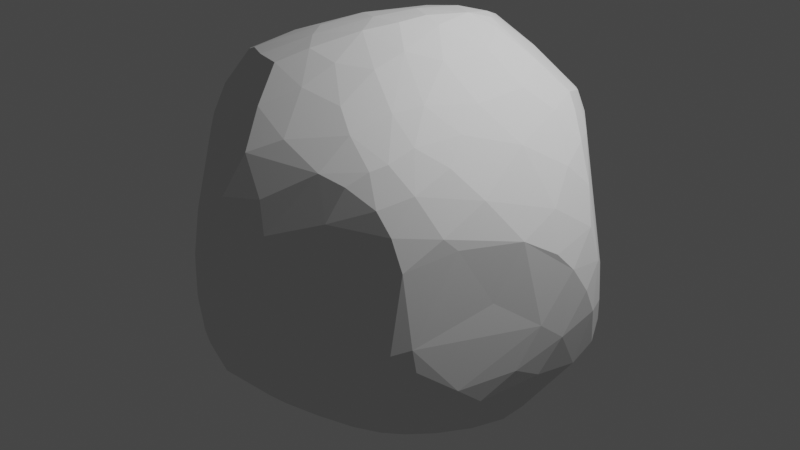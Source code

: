 # Source: rock2.blend  (saved by Blender 2.90.8; exported with 4.5.12 LTS)
import bpy
from mathutils import Matrix  # noqa: F401  (used for matrix-valued properties, if any)

bpy.ops.wm.read_factory_settings(use_empty=True)
scene = bpy.context.scene
scene.name = 'Scene'

# ---- collections
col_collection = bpy.data.collections.new('Collection'); scene.collection.children.link(col_collection)

# ---- world
world_world = bpy.data.worlds.new('World'); scene.world = world_world
world_world.use_nodes = True; world_world.node_tree.nodes.clear()
_N = world_world.node_tree.nodes; _L = world_world.node_tree.links
n0 = _N.new('ShaderNodeOutputWorld'); n0.name = 'World Output'; n0.location = (300, 300)
n1 = _N.new('ShaderNodeBackground'); n1.name = 'Background'; n1.location = (10, 300)
n1.inputs[0].default_value = (0.05088, 0.05088, 0.05088, 1.0)
_L.new(n1.outputs[0], n0.inputs[0])
n0.is_active_output = True
world_world.color = (0.05088, 0.05088, 0.05088)
world_world.use_sun_shadow = False
world_world.sun_shadow_jitter_overblur = 0.0

# ---- cameras
cam_camera = bpy.data.cameras.new('Camera')
cam_camera.clip_end = 100.0
cam_camera.ortho_scale = 7.314

# ---- lights
light_light = bpy.data.lights.new('Light', 'POINT')
light_light.transmission_factor = 0.0
light_light.energy = 1000.0
light_light.shadow_soft_size = 0.1
light_light.shadow_maximum_resolution = 0.006
light_light.use_absolute_resolution = True

# ---- meshes
me_cube_001 = bpy.data.meshes.new('Cube.001')
me_cube_001.from_pydata([(-0.6368, -0.2223, -0.2588), (0.2215, -0.3043, 0.6495), (0.2221, 0.1777, 0.7077), (-0.2921, -0.5942, -0.3163), (-0.5725, -0.321, -0.2764), (-0.3458, -0.5142, 0.2807), (-0.2979, -0.5217, 0.3873), (-0.3238, -0.3387, 0.5947), (-0.2748, -0.3573, 0.6143), (-0.5241, -0.2256, 0.4446), (-0.5981, -0.2117, 0.2971), (-0.2997, 0.4521, -0.3567), (-0.2584, 0.3705, -0.4231), (-0.1715, 0.2834, -0.5625), (-0.4405, 0.2866, -0.4282), (-0.4981, 0.3708, -0.314), (-0.344, 0.5017, -0.2926), (-0.4605, 0.2314, 0.5102), (-0.2807, 0.2539, 0.5923), (-0.2078, 0.3417, 0.5983), (-0.2806, 0.4194, 0.5421), (-0.2657, 0.5192, 0.4374), (-0.1691, 0.6533, 0.3132), (-0.3283, 0.5794, 0.3), (-0.3521, 0.5966, 0.2048), (-0.4588, 0.4633, 0.3005), (-0.4897, 0.47, 0.1789), (-0.593, 0.3078, 0.2095), (-0.6131, 0.2418, 0.2402), (0.4036, -0.2995, -0.4729), (0.5237, -0.2692, -0.3779), (0.595, -0.2209, -0.3314), (0.5231, -0.4236, -0.1699), (0.1976, -0.6029, -0.2637), (0.4235, -0.3408, 0.482), (0.3712, -0.2536, 0.5692), (0.2913, -0.4601, 0.5133), (0.269, -0.5578, 0.421), (0.3108, -0.5735, 0.286), (0.4701, -0.472, 0.266), (0.5507, -0.3498, 0.2497), (0.5299, 0.2693, -0.4637), (0.3105, 0.3724, -0.5194), (0.2742, 0.4763, -0.4678), (0.4393, 0.4618, -0.3246), (0.57, 0.3693, -0.2473), (0.5022, 0.262, 0.4619), (0.5004, 0.3323, 0.3691), (-0.1815, 0.2013, -0.6236), (-0.2907, 0.1496, -0.6026), (-0.2986, 0.07776, -0.6318), (-0.3142, -0.04335, -0.6543), (-0.7143, -0.06844, -0.2142), (-0.6926, 0.05272, -0.2532), (-0.6432, 0.2219, -0.2658), (-0.2814, -0.6229, -0.1976), (-0.2197, -0.6717, -0.02947), (-0.6797, -0.1822, -0.09764), (-0.3541, -0.1316, 0.6008), (-0.6761, 0.03226, 0.2347), (-0.6703, -0.08287, 0.2695), (-0.2329, 0.6904, 0.1507), (-0.2671, 0.6908, 0.00984), (-0.2956, 0.6729, -0.04567), (-0.3201, 0.595, -0.1829), (-0.6517, 0.2223, -0.1135), (-0.1277, 0.6747, -0.2017), (0.08735, 0.1703, 0.7185), (0.1644, 0.2222, 0.7065), (0.1647, 0.6401, 0.2522), (-0.0513, 0.6821, 0.2491), (0.7013, 0.1702, 0.052), (0.6958, 0.2028, -0.1008), (0.6376, 0.2874, -0.2295), (0.2867, 0.5997, 0.213), (0.2846, -0.09733, -0.6858), (0.6622, -0.03457, -0.2868), (0.6474, -0.1239, -0.2398), (0.2683, 0.1489, 0.6928), (0.2069, 0.08887, 0.7358), (0.218, -0.04584, 0.7267), (0.6433, 0.01936, 0.255), (0.6272, 0.195, 0.2709), (0.1773, -0.6728, 0.1179), (0.6144, -0.2017, 0.01296), (0.01482, -0.2651, -0.6672), (0.1398, -0.2171, -0.7012), (0.3159, -0.1987, -0.6176), (0.02288, -0.7119, -0.1369), (-0.1356, -0.7098, -0.1992), (-0.1728, -0.6722, -0.2806), (0.1674, -0.6871, -0.03023), (0.07571, -0.7305, 0.02015), (0.153, -0.6691, 0.2244), (-0.02885, -0.7588, 0.04897), (0.009954, -0.7329, 0.178), (-0.06156, -0.7536, -0.03666), (-0.04105, -0.7375, 0.1678), (-0.09331, -0.7354, -0.1291), (-0.07854, -0.7486, 0.01567), (-0.1666, -0.7065, -0.09158), (-0.1766, -0.6957, 0.05144), (-0.1965, -0.6592, 0.1832), (0.6769, 0.209, -0.2663), (0.6785, 0.1507, 0.164), (0.7163, 0.1456, -0.1095), (0.7189, 0.1007, -0.01931), (0.6994, 0.02348, -0.1593), (0.7081, 0.04216, 0.07039), (0.6883, -0.01377, 0.1335), (0.6809, -0.05887, -0.09318), (0.6483, -0.1196, 0.1982), (-0.03006, 0.1479, 0.6999), (0.1661, -0.04688, 0.7455), (0.0803, -0.004262, 0.741), (-0.08546, -0.07313, 0.7078), (0.1521, -0.1434, 0.7399), (0.04161, -0.1461, 0.7341), (0.2355, -0.2017, 0.6836), (-0.1097, -0.2257, 0.6932), (0.1021, -0.2423, 0.7248), (-0.2435, -0.2196, 0.6479), (-0.7062, -0.1146, 0.09002), (-0.6861, -0.1415, -0.2245), (-0.7302, -0.0806, -0.08657), (-0.7152, -0.06574, 0.1376), (-0.6969, 0.08405, -0.1627), (-0.7098, 0.02108, 0.03476), (-0.1955, 0.6931, -0.1145), (-0.1751, 0.7093, 0.01799), (-0.201, 0.6804, 0.2298), (-0.05203, 0.6549, -0.2593), (-0.05782, 0.7071, -0.07985), (-0.07808, 0.7158, 0.06789), (0.006275, 0.6676, -0.2114), (-0.002632, 0.697, 0.1658), (0.1346, 0.6368, -0.2074), (0.07933, 0.6817, -0.0839), (0.01139, 0.707, 0.05502), (0.1332, 0.6703, 0.1492), (0.1872, 0.6535, 0.02343), (-0.4179, -0.4137, -0.4229), (-0.3119, -0.4861, -0.4683), (-0.4837, -0.4216, -0.339), (-0.2847, -0.5615, -0.422), (-0.4113, -0.4885, -0.3763), (-0.5703, -0.304, -0.3043), (-0.5294, -0.3673, -0.3162), (-0.2726, -0.4826, 0.4843), (-0.3736, -0.4577, 0.3976), (-0.4082, -0.2798, 0.5637), (-0.3693, -0.41, 0.4869), (-0.47, -0.3657, 0.3589), (-0.4341, -0.3747, 0.4435), (-0.3332, 0.2977, -0.4721), (-0.402, 0.3876, -0.3733), (-0.3636, 0.3754, 0.5263), (-0.4069, 0.4345, 0.4396), (-0.4486, 0.347, 0.4647), (-0.3941, 0.5028, 0.3558), (-0.5286, 0.2936, 0.3805), (-0.4599, 0.4168, 0.3817), (0.4575, -0.3606, -0.3479), (0.3515, -0.4164, -0.3605), (0.3364, -0.3431, 0.5581), (0.4058, -0.4225, 0.4501), (0.4276, -0.4879, 0.339), (0.3447, -0.5268, 0.3945), (0.3806, -0.4699, 0.4343), (0.479, -0.392, 0.3698), (0.3696, 0.429, -0.4712), (0.4614, 0.3409, -0.4831), (0.4145, 0.4207, -0.4478), (0.3138, 0.5152, -0.3685), (0.5035, 0.3747, -0.3935), (0.4648, 0.2779, 0.5055), (0.2603, 0.5769, 0.3457), (0.3338, 0.4779, 0.4402), (0.3619, 0.4852, 0.3698), (0.4044, 0.3977, 0.4666), (0.424, 0.4152, 0.3959), (-0.3737, 0.01628, -0.6074), (-0.3244, -0.2169, -0.5926), (-0.3993, -0.01267, -0.5906), (-0.4618, -0.09238, -0.5082), (-0.479, 0.1598, -0.4735), (-0.5119, 0.04448, -0.4935), (-0.5666, 0.2116, -0.3694), (-0.6588, 0.06511, -0.3351), (-0.6279, -0.1109, -0.3198), (-0.2926, -0.6058, 0.01044), (-0.3868, -0.5312, -0.2373), (-0.3815, -0.4954, 0.03806), (-0.4097, -0.4461, 0.2021), (-0.4888, -0.4252, -0.1961), (-0.4684, -0.4167, -0.0541), (-0.5218, -0.3296, 0.1618), (-0.6359, -0.2447, -0.07196), (-0.5431, -0.3264, 0.01553), (-0.5719, -0.2723, 0.2266), (-0.3912, 0.0843, 0.5664), (-0.497, -0.1766, 0.5192), (-0.5087, 0.04289, 0.5063), (-0.5465, -0.1252, 0.4756), (-0.6139, 0.03344, 0.3629), (-0.5926, 0.1601, 0.3531), (-0.6248, -0.1032, 0.3554), (-0.3539, 0.6219, 0.08395), (-0.3784, 0.6109, -0.06803), (-0.4784, 0.5111, -0.002713), (-0.4738, 0.5174, -0.119), (-0.4365, 0.4802, -0.2429), (-0.5601, 0.4043, -0.1829), (-0.584, 0.3796, -0.008461), (-0.6109, 0.3177, -0.2157), (0.001051, 0.3362, -0.5884), (-0.171, 0.438, -0.4221), (0.08468, 0.4395, -0.5229), (0.1251, 0.4923, -0.4846), (0.1478, 0.5216, -0.456), (0.162, 0.584, -0.3335), (0.07486, 0.5775, -0.3856), (0.03192, 0.6091, -0.3398), (-0.09596, 0.5637, -0.3506), (-0.04929, 0.3287, 0.6481), (0.06289, 0.3775, 0.6464), (-0.1463, 0.4537, 0.5718), (-0.005235, 0.4602, 0.5978), (0.2317, 0.3781, 0.5783), (-0.02005, 0.5148, 0.5547), (-0.08988, 0.6111, 0.4158), (0.08612, 0.5487, 0.4917), (0.2446, 0.5453, 0.4303), (0.04262, 0.6252, 0.3675), (0.1152, 0.6395, 0.3025), (0.5274, 0.4272, -0.1767), (0.609, 0.3124, -0.04467), (0.467, 0.4151, 0.1426), (0.4314, 0.5113, -0.06028), (0.335, 0.5785, 0.1028), (0.3839, 0.5481, 0.005397), (0.3231, 0.562, -0.1926), (0.3515, 0.01125, -0.6404), (0.3486, 0.1419, -0.6052), (0.4072, -0.04802, -0.6227), (0.5018, 8.53e-05, -0.5584), (0.4684, -0.164, -0.5164), (0.5093, 0.1488, -0.5257), (0.6035, -0.1296, -0.3922), (0.6049, -0.02945, -0.4374), (0.6759, 0.1201, -0.3078), (0.6063, 0.236, -0.3752), (0.3843, 0.2167, 0.5963), (0.3377, 0.05192, 0.6505), (0.3112, -0.1201, 0.6554), (0.4307, -0.09568, 0.5509), (0.439, 0.08985, 0.5575), (0.4997, 0.168, 0.4833), (0.5347, -0.01604, 0.4334), (0.4633, -0.193, 0.4915), (0.5974, 0.1236, 0.345), (0.4945, -0.2712, 0.4227), (0.562, 0.2266, 0.3849), (0.5699, -0.2043, 0.3275), (0.2759, -0.624, -0.07967), (0.5026, -0.4601, 0.1628), (0.3948, -0.5495, -0.1319), (0.4824, -0.4891, -0.1036), (0.5773, -0.3028, -0.264), (0.5717, -0.3116, 0.2087), (0.5224, -0.4395, -0.08612), (0.09144, -0.3025, -0.6588), (0.2168, -0.3137, -0.5922), (-0.3171, -0.4061, -0.5135), (-0.1764, -0.4464, -0.5316), (0.02551, -0.3994, -0.5985), (-0.03252, -0.4885, -0.5335), (0.1738, -0.4306, -0.5035), (-0.0728, -0.5226, -0.506), (-0.1735, -0.6177, -0.4122), (0.06182, -0.572, -0.3999), (0.001721, -0.6472, -0.3273), (-0.1244, -0.6914, -0.2723), (0.1194, -0.3633, 0.6579), (0.01513, -0.3705, 0.6798), (-0.05112, -0.304, 0.6918), (0.2207, -0.4319, 0.5718), (-0.1706, -0.4105, 0.6282), (-0.05522, -0.4454, 0.6368), (0.08593, -0.4603, 0.5999), (-0.005841, -0.5497, 0.5416), (0.1331, -0.5679, 0.4847), (-0.2217, -0.4688, 0.5418), (-0.1297, -0.5867, 0.4372), (0.0377, -0.6338, 0.4353), (0.1226, -0.6545, 0.3234), (0.0003748, -0.6965, 0.3053), (-0.06906, -0.6759, 0.3097), (-0.1887, -0.6205, 0.3143), (-0.05854, 0.209, -0.6625), (-0.105, 0.09484, -0.7118), (-0.02678, -0.006111, -0.7394), (0.1647, 0.01339, -0.7032), (-0.2262, -0.0007934, -0.6945), (-0.1103, 0.000805, -0.7354), (-0.03442, -0.03981, -0.7414), (0.06406, -0.08711, -0.7418), (0.1823, -0.1484, -0.7201), (-0.1124, -0.1107, -0.7028)], [], [(91, 83, 92), (92, 96, 88), (95, 97, 94), (88, 98, 282), (97, 99, 94), (89, 100, 55), (296, 97, 95), (105, 107, 250), (71, 108, 106), (106, 107, 105), (104, 109, 108), (109, 111, 108), (111, 84, 110), (112, 114, 67), (79, 113, 80), (114, 115, 117), (113, 117, 116), (18, 200, 115), (58, 121, 115), (125, 59, 127), (59, 28, 127), (28, 65, 127), (126, 65, 54), (53, 126, 54), (129, 132, 128), (130, 70, 133), (132, 134, 66), (134, 137, 136), (135, 139, 138), (139, 140, 138), (137, 140, 241), (139, 74, 140), (273, 141, 182), (153, 151, 150), (151, 148, 292), (153, 149, 151), (7, 292, 8), (155, 14, 15), (155, 11, 12), (14, 154, 48), (21, 157, 20), (20, 156, 19), (23, 21, 22), (162, 29, 30), (163, 162, 33), (277, 163, 33), (36, 164, 1), (169, 40, 263), (34, 165, 169), (34, 261, 259), (42, 171, 243), (44, 173, 241), (44, 172, 173), (251, 174, 103), (41, 174, 251), (172, 170, 173), (252, 228, 2), (178, 180, 74), (50, 181, 185), (49, 185, 14), (184, 189, 188), (189, 0, 52), (188, 53, 54), (191, 190, 194), (190, 192, 194), (198, 197, 194), (197, 57, 4), (202, 205, 204), (17, 160, 205), (115, 200, 58), (204, 59, 60), (9, 10, 153), (61, 207, 24), (64, 208, 63), (207, 209, 26), (61, 24, 23), (62, 207, 61), (211, 15, 212), (215, 217, 42), (12, 216, 13), (217, 223, 218), (219, 220, 43), (218, 223, 221), (221, 223, 222), (216, 11, 223), (225, 229, 227), (226, 230, 21), (228, 232, 225), (230, 22, 21), (233, 70, 230), (233, 234, 70), (176, 74, 69), (22, 130, 23), (19, 226, 20), (236, 238, 237), (238, 240, 237), (240, 239, 237), (239, 74, 180), (71, 236, 47), (249, 76, 248), (76, 77, 31), (246, 30, 29), (35, 259, 255), (256, 257, 175), (256, 258, 257), (255, 258, 256), (258, 260, 257), (259, 261, 258), (258, 81, 260), (260, 82, 262), (38, 265, 39), (83, 266, 265), (162, 32, 266), (270, 269, 265), (308, 85, 273), (272, 277, 271), (280, 281, 278), (281, 33, 88), (1, 283, 286), (8, 287, 285), (283, 289, 286), (287, 290, 288), (286, 291, 36), (289, 290, 291), (292, 293, 290), (294, 295, 37), (293, 298, 297), (296, 297, 97), (299, 302, 301), (300, 303, 50), (303, 304, 51), (86, 85, 306), (92, 83, 93), (91, 92, 88), (95, 92, 93), (96, 92, 94), (92, 95, 94), (281, 88, 282), (99, 96, 94), (99, 98, 96), (89, 282, 98), (99, 101, 100), (90, 89, 55), (264, 91, 33), (93, 83, 38), (73, 72, 103), (105, 72, 71), (104, 71, 82), (103, 105, 250), (71, 104, 108), (106, 108, 107), (109, 104, 81), (110, 108, 111), (110, 77, 107), (111, 269, 84), (82, 71, 47), (260, 104, 82), (81, 104, 260), (269, 111, 40), (110, 84, 270), (2, 68, 79), (68, 67, 79), (78, 2, 79), (112, 18, 115), (113, 79, 114), (114, 112, 115), (116, 80, 113), (113, 114, 117), (115, 119, 117), (119, 115, 121), (228, 68, 2), (224, 112, 67), (119, 121, 8), (123, 57, 124), (52, 123, 124), (57, 122, 124), (125, 122, 10), (124, 122, 125), (124, 125, 127), (52, 126, 53), (124, 127, 126), (65, 126, 127), (66, 128, 132), (129, 133, 132), (133, 129, 61), (131, 66, 134), (135, 138, 133), (135, 133, 70), (138, 132, 133), (132, 137, 134), (132, 138, 137), (135, 234, 139), (136, 137, 241), (66, 64, 128), (184, 182, 141), (273, 142, 141), (191, 143, 145), (3, 145, 144), (144, 145, 142), (4, 146, 147), (4, 147, 143), (146, 141, 143), (145, 141, 142), (274, 142, 273), (191, 194, 143), (4, 0, 146), (194, 4, 143), (5, 6, 149), (6, 148, 151), (149, 6, 151), (150, 151, 7), (7, 151, 292), (199, 152, 10), (121, 150, 8), (196, 5, 199), (14, 155, 154), (154, 155, 12), (15, 211, 16), (11, 155, 16), (48, 154, 13), (214, 15, 54), (216, 12, 11), (18, 19, 156), (20, 157, 156), (156, 158, 17), (23, 159, 21), (25, 161, 159), (159, 161, 157), (159, 157, 21), (28, 160, 27), (27, 160, 161), (161, 160, 158), (161, 158, 157), (18, 156, 17), (23, 24, 159), (205, 160, 28), (26, 27, 25), (31, 268, 30), (29, 162, 277), (268, 162, 30), (164, 36, 165), (39, 166, 38), (37, 38, 167), (38, 166, 167), (167, 168, 37), (168, 169, 165), (169, 261, 34), (1, 164, 118), (42, 170, 171), (170, 172, 171), (103, 174, 45), (43, 173, 170), (174, 171, 172), (174, 172, 44), (42, 43, 170), (175, 179, 252), (252, 179, 228), (176, 232, 177), (180, 178, 177), (179, 180, 177), (181, 50, 303), (183, 181, 51), (183, 51, 182), (182, 184, 183), (185, 49, 50), (183, 184, 186), (188, 186, 184), (184, 141, 146), (186, 188, 187), (184, 146, 189), (0, 189, 146), (97, 102, 101, 99), (308, 273, 182), (185, 187, 14), (49, 14, 48), (190, 55, 56), (102, 5, 190), (190, 5, 192), (198, 193, 196), (199, 198, 196), (196, 193, 5), (4, 194, 197), (18, 17, 200), (201, 150, 58), (201, 58, 202), (200, 17, 202), (201, 203, 9), (9, 203, 206), (202, 17, 205), (9, 206, 10), (10, 206, 60), (17, 158, 160), (59, 204, 205), (150, 201, 9), (207, 63, 208), (209, 208, 210), (24, 207, 26), (207, 208, 209), (209, 210, 213), (212, 213, 210), (26, 213, 27), (213, 212, 214), (27, 65, 28), (65, 213, 214), (207, 62, 63), (130, 61, 23), (65, 214, 54), (48, 13, 215), (13, 223, 215), (217, 215, 223), (43, 220, 173), (219, 221, 220), (221, 222, 220), (131, 222, 223), (223, 16, 66), (42, 299, 215), (299, 48, 215), (66, 131, 223), (223, 11, 16), (173, 220, 136), (19, 224, 226), (224, 227, 226), (20, 226, 21), (226, 229, 230), (231, 229, 225), (225, 232, 231), (229, 231, 230), (231, 233, 230), (176, 234, 232), (234, 176, 69), (230, 70, 22), (19, 18, 112), (224, 67, 225), (68, 228, 225), (228, 177, 232), (22, 70, 130), (236, 72, 235), (73, 45, 235), (237, 47, 236), (236, 235, 238), (238, 235, 241), (235, 44, 241), (240, 238, 241), (103, 45, 73), (45, 44, 235), (237, 239, 180), (246, 87, 244), (29, 87, 246), (246, 244, 245), (243, 171, 247), (30, 246, 248), (245, 249, 248), (247, 41, 251), (249, 247, 251), (249, 251, 250), (31, 77, 268), (103, 250, 251), (75, 302, 242), (302, 243, 242), (41, 247, 171), (254, 118, 35), (253, 254, 255), (255, 254, 35), (256, 252, 253), (175, 252, 256), (46, 257, 262), (257, 260, 262), (258, 261, 263), (111, 81, 263), (252, 2, 78), (78, 79, 253), (79, 80, 253), (80, 254, 253), (35, 34, 259), (47, 262, 82), (46, 262, 47), (46, 175, 257), (38, 83, 265), (83, 264, 266), (33, 162, 266), (32, 267, 266), (270, 267, 32), (267, 270, 265), (265, 269, 40), (270, 32, 268), (269, 270, 84), (83, 91, 264), (273, 85, 274), (271, 275, 85), (271, 277, 275), (275, 274, 85), (275, 277, 276), (278, 274, 275), (276, 277, 280), (274, 278, 279), (276, 280, 278), (280, 277, 33), (278, 281, 279), (90, 279, 282), (86, 272, 271), (272, 29, 277), (90, 282, 89), (3, 144, 90), (142, 279, 144), (284, 120, 285), (119, 8, 285), (289, 283, 284), (285, 287, 288), (288, 289, 284), (287, 8, 292), (290, 289, 288), (287, 292, 290), (286, 289, 291), (292, 148, 293), (290, 293, 294), (291, 294, 37), (298, 293, 6), (102, 298, 6), (295, 296, 95), (38, 37, 93), (49, 48, 300), (299, 42, 302), (49, 300, 50), (304, 301, 305), (301, 302, 306), (51, 304, 308), (308, 304, 305), (305, 301, 306), (302, 75, 306), (308, 306, 85), (86, 271, 85), (307, 87, 86), (88, 33, 91), (88, 96, 98), (100, 89, 98), (100, 98, 99), (297, 298, 102, 97), (56, 100, 101), (295, 95, 93), (191, 145, 3, 55), (56, 55, 100), (3, 90, 55), (103, 72, 105), (105, 71, 106), (107, 108, 110), (107, 77, 76), (111, 109, 81), (110, 268, 77), (270, 268, 110), (76, 250, 107), (114, 79, 67), (118, 80, 116), (120, 118, 116), (120, 1, 118), (120, 116, 117), (285, 120, 117), (285, 117, 119), (118, 254, 80), (122, 57, 197), (122, 197, 199), (10, 122, 199), (0, 57, 123), (59, 125, 60), (126, 52, 124), (0, 4, 57), (60, 125, 10), (52, 0, 123), (128, 62, 129), (129, 62, 61), (130, 133, 61), (140, 137, 138), (69, 139, 234), (66, 16, 64), (64, 63, 128), (128, 63, 62), (234, 135, 70), (74, 139, 69), (147, 146, 143), (141, 145, 143), (47, 179, 175, 46), (7, 8, 150), (199, 5, 152), (10, 152, 153), (152, 5, 149), (153, 152, 149), (5, 102, 6), (150, 9, 153), (12, 13, 154), (187, 54, 15), (155, 15, 16), (14, 187, 15), (158, 156, 157), (25, 27, 161), (159, 24, 25), (162, 268, 32), (277, 162, 163), (272, 87, 29), (165, 36, 168), (34, 35, 164), (34, 164, 165), (167, 166, 168), (168, 166, 169), (36, 37, 168), (169, 263, 261), (166, 39, 169), (35, 118, 164), (39, 40, 169), (174, 41, 171), (44, 45, 174), (178, 74, 176), (178, 176, 177), (64, 211, 210, 208), (179, 47, 180), (177, 228, 179), (181, 303, 51), (186, 185, 181), (186, 181, 183), (187, 185, 186), (187, 188, 54), (52, 188, 189), (52, 53, 188), (190, 191, 55), (192, 5, 193), (194, 192, 195), (195, 192, 193, 198), (194, 195, 198), (199, 197, 198), (56, 101, 190), (190, 101, 102), (58, 150, 121), (202, 58, 200), (201, 202, 203), (204, 203, 202), (206, 203, 204), (60, 206, 204), (28, 59, 205), (26, 25, 24), (231, 232, 234, 233), (213, 26, 209), (212, 210, 211), (65, 27, 213), (211, 64, 16), (214, 212, 15), (218, 42, 217), (223, 13, 216), (43, 42, 218), (219, 43, 218), (221, 219, 218), (134, 220, 222), (222, 131, 134), (136, 220, 134), (241, 173, 136), (224, 225, 227), (229, 226, 227), (244, 242, 247, 245), (224, 19, 112), (225, 67, 68), (235, 72, 73), (239, 240, 140), (241, 140, 240), (71, 72, 236), (74, 239, 140), (237, 180, 47), (244, 87, 75), (244, 75, 242), (297, 296, 294, 293), (247, 242, 243), (247, 249, 245), (248, 246, 245), (31, 30, 248), (76, 249, 250), (31, 248, 76), (243, 302, 42), (253, 252, 78), (256, 253, 255), (259, 258, 255), (81, 258, 263), (40, 111, 263), (264, 33, 266), (267, 265, 266), (40, 39, 265), (278, 275, 276), (142, 274, 279), (33, 281, 280), (90, 144, 279), (282, 279, 281), (272, 86, 87), (284, 285, 288), (37, 36, 291), (294, 291, 290), (93, 37, 295), (295, 294, 296), (283, 1, 120), (284, 283, 120), (6, 293, 148), (286, 36, 1), (48, 299, 300), (300, 299, 301), (303, 300, 304), (301, 304, 300), (308, 305, 306), (307, 306, 75), (306, 307, 86), (307, 75, 87), (182, 51, 308)])
_uv = me_cube_001.uv_layers.new(name='UVMap')
_uv.uv.foreach_set('vector', [0.4949, 0.8365, 0.5271, 0.8305, 0.5057, 0.8587, 0.5057, 0.8587, 0.4958, 0.8854, 0.4752, 0.8683, 0.5311, 0.8687, 0.528, 0.8832, 0.5076, 0.8789, 0.4752, 0.8683, 0.4775, 0.8896, 0.4575, 0.8905, 0.528, 0.8832, 0.5026, 0.8892, 0.5076, 0.8789, 0.4668, 0.8985, 0.4831, 0.9038, 0.4679, 0.9186, 0.5483, 0.8739, 0.528, 0.8832, 0.5311, 0.8687, 0.4744, 0.5919, 0.464, 0.6177, 0.4295, 0.5975, 0.5111, 0.5826, 0.5144, 0.611, 0.4956, 0.6024, 0.4956, 0.6024, 0.464, 0.6177, 0.4744, 0.5919, 0.5372, 0.5888, 0.5327, 0.6287, 0.5144, 0.611, 0.5327, 0.6287, 0.5507, 0.6548, 0.5144, 0.611, 0.5507, 0.6548, 0.5032, 0.6787, 0.4802, 0.6443, 0.7548, 0.5974, 0.7335, 0.6261, 0.7319, 0.5954, 0.7096, 0.61, 0.7161, 0.6326, 0.702, 0.6333, 0.7335, 0.6261, 0.7664, 0.638, 0.7406, 0.6506, 0.7161, 0.6326, 0.7406, 0.6506, 0.7192, 0.6484, 0.7905, 0.6028, 0.7949, 0.6194, 0.7664, 0.638, 0.7949, 0.6445, 0.7856, 0.6608, 0.7664, 0.638, 0.5259, 0.1138, 0.5429, 0.1328, 0.5074, 0.136, 0.5429, 0.1328, 0.5506, 0.1904, 0.5074, 0.136, 0.5506, 0.1904, 0.4818, 0.1791, 0.5074, 0.136, 0.4725, 0.1451, 0.4818, 0.1791, 0.4563, 0.1741, 0.4578, 0.1367, 0.4725, 0.1451, 0.4563, 0.1741, 0.5043, 0.3358, 0.4862, 0.3621, 0.4805, 0.3341, 0.5447, 0.3278, 0.5464, 0.3611, 0.5131, 0.3544, 0.4862, 0.3621, 0.4619, 0.3769, 0.465, 0.3465, 0.4619, 0.3769, 0.4838, 0.3946, 0.4615, 0.4055, 0.5316, 0.3748, 0.5297, 0.4086, 0.5111, 0.3774, 0.5297, 0.4086, 0.5051, 0.4207, 0.5111, 0.3774, 0.4838, 0.3946, 0.5051, 0.4207, 0.4678, 0.4561, 0.5297, 0.4086, 0.5466, 0.4504, 0.5051, 0.4207, 0.2018, 0.6896, 0.1813, 0.6928, 0.1947, 0.6601, 0.5739, 0.9505, 0.5818, 0.934, 0.5955, 0.9403, 0.5818, 0.934, 0.5785, 0.9179, 0.5876, 0.9085, 0.5739, 0.9505, 0.5656, 0.9377, 0.5818, 0.934, 0.5983, 0.9263, 0.5876, 0.9085, 0.6006, 0.9145, 0.178, 0.554, 0.1708, 0.5769, 0.1603, 0.5596, 0.178, 0.554, 0.2, 0.5389, 0.204, 0.553, 0.1708, 0.5769, 0.1925, 0.5718, 0.219, 0.5879, 0.6207, 0.3259, 0.6017, 0.3068, 0.6215, 0.3267, 0.6215, 0.3267, 0.6099, 0.3151, 0.6242, 0.3293, 0.6136, 0.3188, 0.6207, 0.3259, 0.625, 0.3301, 0.3347, 0.6908, 0.331, 0.676, 0.3504, 0.6734, 0.3146, 0.7047, 0.3347, 0.6908, 0.2857, 0.7349, 0.2822, 0.699, 0.3146, 0.7047, 0.2857, 0.7349, 0.6209, 0.826, 0.6139, 0.819, 0.6236, 0.8311, 0.5842, 0.7893, 0.5648, 0.7699, 0.558, 0.7631, 0.5978, 0.8029, 0.6029, 0.808, 0.5842, 0.7893, 0.5978, 0.8029, 0.5796, 0.7848, 0.5899, 0.7951, 0.3086, 0.5649, 0.3311, 0.57, 0.331, 0.5795, 0.3276, 0.5447, 0.3021, 0.5341, 0.301, 0.5185, 0.3276, 0.5447, 0.3208, 0.5562, 0.3021, 0.5341, 0.3562, 0.5786, 0.3392, 0.5638, 0.3704, 0.578, 0.3434, 0.5782, 0.3392, 0.5638, 0.3562, 0.5786, 0.3208, 0.5562, 0.3128, 0.5547, 0.3021, 0.5341, 0.6241, 0.5792, 0.609, 0.5641, 0.6229, 0.5781, 0.58, 0.5351, 0.5965, 0.5516, 0.5536, 0.5088, 0.1985, 0.6128, 0.188, 0.6225, 0.1674, 0.6007, 0.2, 0.5985, 0.1674, 0.6007, 0.1708, 0.5769, 0.1703, 0.6433, 0.1405, 0.6424, 0.1386, 0.6152, 0.1405, 0.6424, 0.1368, 0.6616, 0.1286, 0.6321, 0.1386, 0.6152, 0.1291, 0.6144, 0.1373, 0.5885, 0.46, 0.02375, 0.5038, 0.01056, 0.4685, 0.04664, 0.5038, 0.01056, 0.5074, 0.02925, 0.4685, 0.04664, 0.5074, 0.06018, 0.4905, 0.07707, 0.4685, 0.04664, 0.4905, 0.07707, 0.4837, 0.09289, 0.4557, 0.0672, 0.5856, 0.132, 0.5649, 0.1594, 0.564, 0.1312, 0.5906, 0.1648, 0.5746, 0.1746, 0.5649, 0.1594, 0.625, 0.1176, 0.6022, 0.1385, 0.6083, 0.1037, 0.564, 0.1312, 0.5429, 0.1328, 0.5488, 0.1095, 0.5793, 0.08561, 0.5577, 0.08374, 0.5782, 0.07687, 0.5298, 0.32, 0.5154, 0.2906, 0.539, 0.287, 0.4684, 0.2999, 0.4883, 0.2872, 0.4929, 0.3099, 0.5154, 0.2906, 0.5009, 0.254, 0.5314, 0.2457, 0.5298, 0.32, 0.539, 0.287, 0.5513, 0.2968, 0.5028, 0.3177, 0.5154, 0.2906, 0.5298, 0.32, 0.4599, 0.2602, 0.4551, 0.2294, 0.4689, 0.2226, 0.252, 0.5664, 0.2651, 0.5498, 0.3086, 0.5649, 0.204, 0.553, 0.2201, 0.5432, 0.2215, 0.5687, 0.2651, 0.5498, 0.2359, 0.5219, 0.2715, 0.5421, 0.2743, 0.5367, 0.2758, 0.5189, 0.2957, 0.5452, 0.2715, 0.5421, 0.2359, 0.5219, 0.2617, 0.5237, 0.2617, 0.5237, 0.2359, 0.5219, 0.2549, 0.5165, 0.2201, 0.5432, 0.2, 0.5389, 0.2359, 0.5219, 0.6082, 0.3883, 0.5884, 0.3717, 0.5972, 0.3743, 0.5962, 0.3514, 0.5688, 0.3593, 0.5748, 0.3268, 0.6061, 0.4132, 0.5762, 0.4234, 0.6082, 0.3883, 0.5688, 0.3593, 0.5574, 0.3368, 0.5748, 0.3268, 0.5633, 0.384, 0.5464, 0.3611, 0.5688, 0.3593, 0.5633, 0.384, 0.5551, 0.3991, 0.5464, 0.3611, 0.5659, 0.4339, 0.5466, 0.4504, 0.5499, 0.4147, 0.5574, 0.3368, 0.5447, 0.3278, 0.5609, 0.3081, 0.6118, 0.3401, 0.5962, 0.3514, 0.5993, 0.3306, 0.489, 0.5475, 0.4899, 0.4888, 0.5288, 0.5089, 0.4899, 0.4888, 0.5005, 0.4736, 0.5288, 0.5089, 0.5005, 0.4736, 0.5213, 0.4595, 0.5288, 0.5089, 0.5213, 0.4595, 0.5466, 0.4504, 0.5485, 0.4822, 0.5111, 0.5826, 0.489, 0.5475, 0.5624, 0.5469, 0.4009, 0.6301, 0.4318, 0.6322, 0.4044, 0.6519, 0.4318, 0.6322, 0.4407, 0.6553, 0.4156, 0.6749, 0.3702, 0.6533, 0.3956, 0.6753, 0.3658, 0.6711, 0.6651, 0.665, 0.6313, 0.6603, 0.6449, 0.6399, 0.6461, 0.6098, 0.6255, 0.5944, 0.6406, 0.5791, 0.6461, 0.6098, 0.6096, 0.6283, 0.6255, 0.5944, 0.6449, 0.6399, 0.6096, 0.6283, 0.6461, 0.6098, 0.6096, 0.6283, 0.586, 0.5984, 0.6255, 0.5944, 0.6313, 0.6603, 0.6119, 0.6738, 0.6096, 0.6283, 0.6096, 0.6283, 0.5636, 0.6204, 0.586, 0.5984, 0.586, 0.5984, 0.5688, 0.578, 0.5966, 0.5799, 0.5559, 0.7982, 0.5315, 0.7425, 0.5496, 0.7507, 0.5271, 0.8305, 0.4774, 0.7776, 0.5315, 0.7425, 0.4533, 0.7514, 0.4671, 0.7349, 0.4774, 0.7776, 0.4808, 0.7374, 0.5471, 0.702, 0.5315, 0.7425, 0.2302, 0.6475, 0.2544, 0.6694, 0.2018, 0.6896, 0.3029, 0.6797, 0.2822, 0.699, 0.273, 0.6752, 0.2595, 0.721, 0.2508, 0.737, 0.2401, 0.7095, 0.2508, 0.737, 0.2857, 0.7349, 0.2664, 0.7453, 0.6195, 0.8388, 0.6114, 0.8561, 0.5994, 0.8389, 0.6006, 0.9145, 0.6004, 0.8995, 0.6165, 0.8828, 0.6114, 0.8561, 0.5961, 0.8612, 0.5994, 0.8389, 0.6004, 0.8995, 0.584, 0.875, 0.5993, 0.8814, 0.5994, 0.8389, 0.5787, 0.8513, 0.5922, 0.8293, 0.5961, 0.8612, 0.584, 0.875, 0.5787, 0.8513, 0.5876, 0.9085, 0.5688, 0.8958, 0.584, 0.875, 0.5692, 0.8678, 0.5556, 0.8482, 0.5738, 0.8276, 0.5688, 0.8958, 0.547, 0.911, 0.5492, 0.8882, 0.5483, 0.8739, 0.5492, 0.8882, 0.528, 0.8832, 0.2425, 0.5886, 0.2906, 0.6217, 0.2482, 0.6257, 0.2328, 0.609, 0.2127, 0.6248, 0.1985, 0.6128, 0.2127, 0.6248, 0.2325, 0.6251, 0.1982, 0.6306, 0.2851, 0.6603, 0.2544, 0.6694, 0.2683, 0.6395, 0.5057, 0.8587, 0.5271, 0.8305, 0.5432, 0.8377, 0.4949, 0.8365, 0.5057, 0.8587, 0.4752, 0.8683, 0.5311, 0.8687, 0.5057, 0.8587, 0.5432, 0.8377, 0.4958, 0.8854, 0.5057, 0.8587, 0.5076, 0.8789, 0.5057, 0.8587, 0.5311, 0.8687, 0.5076, 0.8789, 0.4557, 0.8654, 0.4752, 0.8683, 0.4575, 0.8905, 0.5026, 0.8892, 0.4958, 0.8854, 0.5076, 0.8789, 0.5026, 0.8892, 0.4775, 0.8896, 0.4958, 0.8854, 0.4668, 0.8985, 0.4575, 0.8905, 0.4775, 0.8896, 0.5026, 0.8892, 0.508, 0.9085, 0.4831, 0.9038, 0.4569, 0.9069, 0.4668, 0.8985, 0.4679, 0.9186, 0.487, 0.8081, 0.4949, 0.8365, 0.4598, 0.8275, 0.5432, 0.8377, 0.5271, 0.8305, 0.5559, 0.7982, 0.4449, 0.5535, 0.4757, 0.5779, 0.4357, 0.5747, 0.4744, 0.5919, 0.4757, 0.5779, 0.5111, 0.5826, 0.5372, 0.5888, 0.5111, 0.5826, 0.5688, 0.578, 0.4357, 0.5747, 0.4744, 0.5919, 0.4295, 0.5975, 0.5111, 0.5826, 0.5372, 0.5888, 0.5144, 0.611, 0.4956, 0.6024, 0.5144, 0.611, 0.464, 0.6177, 0.5327, 0.6287, 0.5372, 0.5888, 0.5636, 0.6204, 0.4802, 0.6443, 0.5144, 0.611, 0.5507, 0.6548, 0.4802, 0.6443, 0.4407, 0.6553, 0.464, 0.6177, 0.5507, 0.6548, 0.5471, 0.702, 0.5032, 0.6787, 0.5688, 0.578, 0.5111, 0.5826, 0.5624, 0.5469, 0.586, 0.5984, 0.5372, 0.5888, 0.5688, 0.578, 0.5636, 0.6204, 0.5372, 0.5888, 0.586, 0.5984, 0.5471, 0.702, 0.5507, 0.6548, 0.5554, 0.7196, 0.4802, 0.6443, 0.5032, 0.6787, 0.4808, 0.7374, 0.7048, 0.595, 0.7165, 0.5877, 0.7096, 0.61, 0.7165, 0.5877, 0.7319, 0.5954, 0.7096, 0.61, 0.6933, 0.6009, 0.7048, 0.595, 0.7096, 0.61, 0.7548, 0.5974, 0.7905, 0.6028, 0.7664, 0.638, 0.7161, 0.6326, 0.7096, 0.61, 0.7335, 0.6261, 0.7335, 0.6261, 0.7548, 0.5974, 0.7664, 0.638, 0.7192, 0.6484, 0.702, 0.6333, 0.7161, 0.6326, 0.7161, 0.6326, 0.7335, 0.6261, 0.7406, 0.6506, 0.7664, 0.638, 0.7664, 0.6623, 0.7406, 0.6506, 0.7664, 0.6623, 0.7664, 0.638, 0.7856, 0.6608, 0.705, 0.5801, 0.7165, 0.5877, 0.7048, 0.595, 0.7517, 0.5801, 0.7548, 0.5974, 0.7319, 0.5954, 0.7664, 0.6623, 0.7856, 0.6608, 0.7844, 0.6699, 0.4624, 0.1015, 0.4837, 0.09289, 0.4849, 0.1115, 0.4633, 0.1152, 0.4624, 0.1015, 0.4849, 0.1115, 0.4837, 0.09289, 0.5174, 0.103, 0.4849, 0.1115, 0.5259, 0.1138, 0.5174, 0.103, 0.5577, 0.08374, 0.4849, 0.1115, 0.5174, 0.103, 0.5259, 0.1138, 0.4849, 0.1115, 0.5259, 0.1138, 0.5074, 0.136, 0.4633, 0.1152, 0.4725, 0.1451, 0.4578, 0.1367, 0.4849, 0.1115, 0.5074, 0.136, 0.4725, 0.1451, 0.4818, 0.1791, 0.4725, 0.1451, 0.5074, 0.136, 0.465, 0.3465, 0.4805, 0.3341, 0.4862, 0.3621, 0.5043, 0.3358, 0.5131, 0.3544, 0.4862, 0.3621, 0.5131, 0.3544, 0.5043, 0.3358, 0.5298, 0.32, 0.4573, 0.3631, 0.465, 0.3465, 0.4619, 0.3769, 0.5316, 0.3748, 0.5111, 0.3774, 0.5131, 0.3544, 0.5316, 0.3748, 0.5131, 0.3544, 0.5464, 0.3611, 0.5111, 0.3774, 0.4862, 0.3621, 0.5131, 0.3544, 0.4862, 0.3621, 0.4838, 0.3946, 0.4619, 0.3769, 0.4862, 0.3621, 0.5111, 0.3774, 0.4838, 0.3946, 0.5316, 0.3748, 0.5551, 0.3991, 0.5297, 0.4086, 0.4615, 0.4055, 0.4838, 0.3946, 0.4678, 0.4561, 0.465, 0.3465, 0.4684, 0.2999, 0.4805, 0.3341, 0.1703, 0.6433, 0.1947, 0.6601, 0.1813, 0.6928, 0.2018, 0.6896, 0.2026, 0.7051, 0.1813, 0.6928, 0.1819, 0.7194, 0.1672, 0.6969, 0.1864, 0.7091, 0.2022, 0.7275, 0.1864, 0.7091, 0.2065, 0.7152, 0.2065, 0.7152, 0.1864, 0.7091, 0.2026, 0.7051, 0.1475, 0.6806, 0.1493, 0.6759, 0.1572, 0.6872, 0.1475, 0.6806, 0.1572, 0.6872, 0.1672, 0.6969, 0.1493, 0.6759, 0.1813, 0.6928, 0.1672, 0.6969, 0.1864, 0.7091, 0.1813, 0.6928, 0.2026, 0.7051, 0.2242, 0.6987, 0.2026, 0.7051, 0.2018, 0.6896, 0.1819, 0.7194, 0.1597, 0.7, 0.1672, 0.6969, 0.1475, 0.6806, 0.1368, 0.6616, 0.1493, 0.6759, 0.1597, 0.7, 0.1475, 0.6806, 0.1672, 0.6969, 0.546, 0.941, 0.5614, 0.9253, 0.5656, 0.9377, 0.5614, 0.9253, 0.5785, 0.9179, 0.5818, 0.934, 0.5656, 0.9377, 0.5614, 0.9253, 0.5818, 0.934, 0.5955, 0.9403, 0.5818, 0.934, 0.5983, 0.9263, 0.5983, 0.9263, 0.5818, 0.934, 0.5876, 0.9085, 0.5473, 0.9894, 0.5608, 0.9635, 0.5619, 0.9793, 0.6076, 0.9261, 0.5955, 0.9403, 0.6006, 0.9145, 0.5446, 0.9789, 0.546, 0.941, 0.5473, 0.9894, 0.1708, 0.5769, 0.178, 0.554, 0.1925, 0.5718, 0.1925, 0.5718, 0.178, 0.554, 0.204, 0.553, 0.1603, 0.5596, 0.1727, 0.5385, 0.191, 0.5301, 0.2, 0.5389, 0.178, 0.554, 0.191, 0.5301, 0.219, 0.5879, 0.1925, 0.5718, 0.2215, 0.5687, 0.1425, 0.5737, 0.1603, 0.5596, 0.1373, 0.5885, 0.2201, 0.5432, 0.204, 0.553, 0.2, 0.5389, 0.6142, 0.322, 0.6242, 0.3293, 0.6099, 0.3151, 0.6215, 0.3267, 0.6017, 0.3068, 0.6099, 0.3151, 0.6099, 0.3151, 0.5931, 0.2982, 0.5956, 0.3007, 0.6136, 0.3188, 0.6027, 0.3078, 0.6207, 0.3259, 0.5883, 0.2935, 0.5896, 0.2947, 0.6027, 0.3078, 0.6027, 0.3078, 0.5896, 0.2947, 0.6017, 0.3068, 0.6027, 0.3078, 0.6017, 0.3068, 0.6207, 0.3259, 0.5492, 0.2544, 0.573, 0.2781, 0.5662, 0.2714, 0.5662, 0.2714, 0.573, 0.2781, 0.5896, 0.2947, 0.5896, 0.2947, 0.573, 0.2781, 0.5931, 0.2982, 0.5896, 0.2947, 0.5931, 0.2982, 0.6017, 0.3068, 0.6142, 0.322, 0.6099, 0.3151, 0.5956, 0.3007, 0.6136, 0.3188, 0.6033, 0.3085, 0.6027, 0.3078, 0.5599, 0.265, 0.573, 0.2781, 0.5492, 0.2544, 0.5775, 0.2826, 0.5662, 0.2714, 0.5883, 0.2935, 0.3636, 0.6702, 0.3647, 0.6765, 0.3504, 0.6734, 0.331, 0.676, 0.3347, 0.6908, 0.2822, 0.699, 0.3647, 0.6765, 0.3347, 0.6908, 0.3504, 0.6734, 0.6139, 0.819, 0.6209, 0.826, 0.6029, 0.808, 0.5858, 0.791, 0.5965, 0.8017, 0.6148, 0.8199, 0.6236, 0.8288, 0.6148, 0.8199, 0.6137, 0.8188, 0.6148, 0.8199, 0.5965, 0.8017, 0.6137, 0.8188, 0.6137, 0.8188, 0.6082, 0.8134, 0.6236, 0.8288, 0.6082, 0.8134, 0.5842, 0.7893, 0.6029, 0.808, 0.5842, 0.7893, 0.5796, 0.7848, 0.5978, 0.8029, 0.6195, 0.8388, 0.6139, 0.819, 0.62, 0.8251, 0.3086, 0.5649, 0.3128, 0.5547, 0.3311, 0.57, 0.3128, 0.5547, 0.3208, 0.5562, 0.3311, 0.57, 0.3704, 0.578, 0.3392, 0.5638, 0.3551, 0.5625, 0.2957, 0.5452, 0.3021, 0.5341, 0.3128, 0.5547, 0.3392, 0.5638, 0.3311, 0.57, 0.3208, 0.5562, 0.3392, 0.5638, 0.3208, 0.5562, 0.3276, 0.5447, 0.3086, 0.5649, 0.2957, 0.5452, 0.3128, 0.5547, 0.622, 0.5771, 0.6036, 0.5588, 0.6241, 0.5792, 0.6241, 0.5792, 0.6036, 0.5588, 0.609, 0.5641, 0.5594, 0.5146, 0.5733, 0.5284, 0.5861, 0.5412, 0.5965, 0.5516, 0.58, 0.5351, 0.5861, 0.5412, 0.6036, 0.5588, 0.5965, 0.5516, 0.5861, 0.5412, 0.188, 0.6225, 0.1985, 0.6128, 0.2127, 0.6248, 0.1841, 0.627, 0.188, 0.6225, 0.1982, 0.6306, 0.1841, 0.627, 0.1982, 0.6306, 0.1947, 0.6601, 0.1947, 0.6601, 0.1703, 0.6433, 0.1841, 0.627, 0.1674, 0.6007, 0.2, 0.5985, 0.1985, 0.6128, 0.1841, 0.627, 0.1703, 0.6433, 0.1652, 0.6175, 0.1386, 0.6152, 0.1652, 0.6175, 0.1703, 0.6433, 0.1703, 0.6433, 0.1813, 0.6928, 0.1493, 0.6759, 0.1652, 0.6175, 0.1386, 0.6152, 0.1521, 0.5919, 0.1703, 0.6433, 0.1493, 0.6759, 0.1405, 0.6424, 0.1368, 0.6616, 0.1405, 0.6424, 0.1493, 0.6759, 0.528, 0.8832, 0.5261, 0.9153, 0.508, 0.9085, 0.5026, 0.8892, 0.2302, 0.6475, 0.2018, 0.6896, 0.1947, 0.6601, 0.1674, 0.6007, 0.1521, 0.5919, 0.1708, 0.5769, 0.2, 0.5985, 0.1708, 0.5769, 0.219, 0.5879, 0.5038, 0.01056, 0.4662, 0.004335, 0.4901, 0.001523, 0.5372, 0.0006238, 0.5425, 0.009465, 0.5038, 0.01056, 0.5038, 0.01056, 0.5425, 0.009465, 0.5074, 0.02925, 0.5074, 0.06018, 0.5333, 0.0372, 0.5329, 0.05595, 0.546, 0.06664, 0.5074, 0.06018, 0.5329, 0.05595, 0.5329, 0.05595, 0.5333, 0.0372, 0.547, 0.04122, 0.4557, 0.0672, 0.4685, 0.04664, 0.4905, 0.07707, 0.611, 0.1648, 0.5906, 0.1648, 0.6022, 0.1385, 0.5879, 0.09521, 0.6007, 0.08066, 0.6083, 0.1037, 0.5879, 0.09521, 0.6083, 0.1037, 0.5856, 0.132, 0.6022, 0.1385, 0.5906, 0.1648, 0.5856, 0.132, 0.5879, 0.09521, 0.5784, 0.1039, 0.5793, 0.08561, 0.5793, 0.08561, 0.5784, 0.1039, 0.5633, 0.1081, 0.5856, 0.132, 0.5906, 0.1648, 0.5649, 0.1594, 0.5793, 0.08561, 0.5633, 0.1081, 0.5577, 0.08374, 0.5577, 0.08374, 0.5633, 0.1081, 0.5488, 0.1095, 0.5906, 0.1648, 0.5848, 0.1738, 0.5746, 0.1746, 0.5429, 0.1328, 0.564, 0.1312, 0.5649, 0.1594, 0.6007, 0.08066, 0.5879, 0.09521, 0.5793, 0.08561, 0.5154, 0.2906, 0.4929, 0.3099, 0.4883, 0.2872, 0.5009, 0.254, 0.4883, 0.2872, 0.4796, 0.256, 0.539, 0.287, 0.5154, 0.2906, 0.5314, 0.2457, 0.5154, 0.2906, 0.4883, 0.2872, 0.5009, 0.254, 0.5009, 0.254, 0.4796, 0.256, 0.4999, 0.218, 0.4689, 0.2226, 0.4999, 0.218, 0.4796, 0.256, 0.5314, 0.2457, 0.4999, 0.218, 0.5391, 0.211, 0.4999, 0.218, 0.4689, 0.2226, 0.4644, 0.1978, 0.5391, 0.211, 0.4818, 0.1791, 0.5506, 0.1904, 0.4818, 0.1791, 0.4999, 0.218, 0.4644, 0.1978, 0.5154, 0.2906, 0.5028, 0.3177, 0.4929, 0.3099, 0.5447, 0.3278, 0.5298, 0.32, 0.5513, 0.2968, 0.4818, 0.1791, 0.4644, 0.1978, 0.4563, 0.1741, 0.219, 0.5879, 0.2215, 0.5687, 0.252, 0.5664, 0.2215, 0.5687, 0.2359, 0.5219, 0.252, 0.5664, 0.2651, 0.5498, 0.252, 0.5664, 0.2359, 0.5219, 0.2957, 0.5452, 0.2758, 0.5189, 0.3021, 0.5341, 0.2743, 0.5367, 0.2617, 0.5237, 0.2758, 0.5189, 0.2617, 0.5237, 0.2549, 0.5165, 0.2758, 0.5189, 0.2431, 0.5071, 0.2549, 0.5165, 0.2359, 0.5219, 0.2359, 0.5219, 0.191, 0.5301, 0.2236, 0.508, 0.3086, 0.5649, 0.2425, 0.5886, 0.252, 0.5664, 0.2425, 0.5886, 0.219, 0.5879, 0.252, 0.5664, 0.2236, 0.508, 0.2431, 0.5071, 0.2359, 0.5219, 0.2359, 0.5219, 0.2, 0.5389, 0.191, 0.5301, 0.3021, 0.5341, 0.2758, 0.5189, 0.2781, 0.5085, 0.6118, 0.3401, 0.614, 0.3673, 0.5962, 0.3514, 0.614, 0.3673, 0.5972, 0.3743, 0.5962, 0.3514, 0.5901, 0.33, 0.5962, 0.3514, 0.5748, 0.3268, 0.5962, 0.3514, 0.5884, 0.3717, 0.5688, 0.3593, 0.5809, 0.3883, 0.5884, 0.3717, 0.6082, 0.3883, 0.6082, 0.3883, 0.5762, 0.4234, 0.5809, 0.3883, 0.5884, 0.3717, 0.5809, 0.3883, 0.5688, 0.3593, 0.5809, 0.3883, 0.5633, 0.384, 0.5688, 0.3593, 0.5659, 0.4339, 0.5551, 0.3991, 0.5762, 0.4234, 0.5551, 0.3991, 0.5659, 0.4339, 0.5499, 0.4147, 0.5688, 0.3593, 0.5464, 0.3611, 0.5574, 0.3368, 0.6118, 0.3401, 0.6142, 0.322, 0.625, 0.3539, 0.614, 0.3673, 0.625, 0.3889, 0.6082, 0.3883, 0.625, 0.402, 0.6061, 0.4132, 0.6082, 0.3883, 0.6061, 0.4132, 0.5866, 0.4232, 0.5762, 0.4234, 0.5574, 0.3368, 0.5464, 0.3611, 0.5447, 0.3278, 0.489, 0.5475, 0.4757, 0.5779, 0.466, 0.5159, 0.4449, 0.5535, 0.446, 0.5308, 0.466, 0.5159, 0.5288, 0.5089, 0.5624, 0.5469, 0.489, 0.5475, 0.489, 0.5475, 0.466, 0.5159, 0.4899, 0.4888, 0.4899, 0.4888, 0.466, 0.5159, 0.4678, 0.4561, 0.466, 0.5159, 0.4517, 0.5, 0.4678, 0.4561, 0.5005, 0.4736, 0.4899, 0.4888, 0.4678, 0.4561, 0.4357, 0.5747, 0.446, 0.5308, 0.4449, 0.5535, 0.446, 0.5308, 0.4517, 0.5, 0.466, 0.5159, 0.5288, 0.5089, 0.5213, 0.4595, 0.5485, 0.4822, 0.3702, 0.6533, 0.3351, 0.6591, 0.345, 0.6325, 0.3658, 0.6711, 0.3351, 0.6591, 0.3702, 0.6533, 0.3702, 0.6533, 0.345, 0.6325, 0.369, 0.6248, 0.3384, 0.6011, 0.3752, 0.5776, 0.373, 0.5992, 0.3956, 0.6753, 0.3702, 0.6533, 0.4044, 0.6519, 0.369, 0.6248, 0.4009, 0.6301, 0.4044, 0.6519, 0.373, 0.5992, 0.3887, 0.5761, 0.4094, 0.5732, 0.4009, 0.6301, 0.373, 0.5992, 0.4094, 0.5732, 0.4009, 0.6301, 0.4094, 0.5732, 0.4295, 0.5975, 0.4156, 0.6749, 0.4407, 0.6553, 0.4375, 0.7003, 0.4357, 0.5747, 0.4295, 0.5975, 0.4094, 0.5732, 0.3183, 0.6411, 0.2906, 0.6217, 0.3338, 0.6222, 0.2906, 0.6217, 0.3384, 0.6011, 0.3338, 0.6222, 0.3887, 0.5761, 0.373, 0.5992, 0.3752, 0.5776, 0.6797, 0.6456, 0.7011, 0.6589, 0.6651, 0.665, 0.6736, 0.6166, 0.6797, 0.6456, 0.6449, 0.6399, 0.6449, 0.6399, 0.6797, 0.6456, 0.6651, 0.665, 0.6461, 0.6098, 0.6654, 0.5902, 0.6736, 0.6166, 0.6406, 0.5791, 0.6654, 0.5902, 0.6461, 0.6098, 0.6191, 0.5761, 0.6255, 0.5944, 0.5966, 0.5799, 0.6255, 0.5944, 0.586, 0.5984, 0.5966, 0.5799, 0.6096, 0.6283, 0.6119, 0.6738, 0.5835, 0.6713, 0.5507, 0.6548, 0.5636, 0.6204, 0.5835, 0.6713, 0.6654, 0.5902, 0.7048, 0.595, 0.6933, 0.6009, 0.6933, 0.6009, 0.7096, 0.61, 0.6736, 0.6166, 0.7096, 0.61, 0.702, 0.6333, 0.6736, 0.6166, 0.702, 0.6333, 0.6797, 0.6456, 0.6736, 0.6166, 0.6651, 0.665, 0.6436, 0.6713, 0.6313, 0.6603, 0.5955, 0.5686, 0.5966, 0.5799, 0.5688, 0.578, 0.6191, 0.5761, 0.5966, 0.5799, 0.5955, 0.5686, 0.6191, 0.5761, 0.6406, 0.5791, 0.6255, 0.5944, 0.5559, 0.7982, 0.5271, 0.8305, 0.5315, 0.7425, 0.5271, 0.8305, 0.487, 0.8081, 0.4774, 0.7776, 0.4598, 0.8275, 0.4533, 0.7514, 0.4774, 0.7776, 0.4671, 0.7349, 0.481, 0.7512, 0.4774, 0.7776, 0.4808, 0.7374, 0.481, 0.7512, 0.4671, 0.7349, 0.481, 0.7512, 0.4808, 0.7374, 0.5315, 0.7425, 0.5315, 0.7425, 0.5471, 0.702, 0.5554, 0.7196, 0.4808, 0.7374, 0.4671, 0.7349, 0.4375, 0.7003, 0.5471, 0.702, 0.4808, 0.7374, 0.5032, 0.6787, 0.5271, 0.8305, 0.4949, 0.8365, 0.487, 0.8081, 0.2018, 0.6896, 0.2544, 0.6694, 0.2242, 0.6987, 0.273, 0.6752, 0.2567, 0.6911, 0.2544, 0.6694, 0.273, 0.6752, 0.2822, 0.699, 0.2567, 0.6911, 0.2567, 0.6911, 0.2242, 0.6987, 0.2544, 0.6694, 0.2567, 0.6911, 0.2822, 0.699, 0.2468, 0.7027, 0.2401, 0.7095, 0.2242, 0.6987, 0.2567, 0.6911, 0.2468, 0.7027, 0.2822, 0.699, 0.2595, 0.721, 0.2242, 0.6987, 0.2401, 0.7095, 0.225, 0.7245, 0.2468, 0.7027, 0.2595, 0.721, 0.2401, 0.7095, 0.2595, 0.721, 0.2822, 0.699, 0.2857, 0.7349, 0.2401, 0.7095, 0.2508, 0.737, 0.225, 0.7245, 0.2198, 0.7385, 0.225, 0.7245, 0.2304, 0.7401, 0.2851, 0.6603, 0.3029, 0.6797, 0.273, 0.6752, 0.3029, 0.6797, 0.331, 0.676, 0.2822, 0.699, 0.2198, 0.7385, 0.2304, 0.7401, 0.2282, 0.7442, 0.2022, 0.7275, 0.2065, 0.7152, 0.2198, 0.7385, 0.2026, 0.7051, 0.225, 0.7245, 0.2065, 0.7152, 0.6106, 0.8732, 0.6245, 0.8578, 0.6165, 0.8828, 0.6204, 0.8889, 0.6006, 0.9145, 0.6165, 0.8828, 0.5961, 0.8612, 0.6114, 0.8561, 0.6106, 0.8732, 0.6165, 0.8828, 0.6004, 0.8995, 0.5993, 0.8814, 0.5993, 0.8814, 0.5961, 0.8612, 0.6106, 0.8732, 0.6004, 0.8995, 0.6006, 0.9145, 0.5876, 0.9085, 0.584, 0.875, 0.5961, 0.8612, 0.5993, 0.8814, 0.6004, 0.8995, 0.5876, 0.9085, 0.584, 0.875, 0.5994, 0.8389, 0.5961, 0.8612, 0.5787, 0.8513, 0.5876, 0.9085, 0.5785, 0.9179, 0.5688, 0.8958, 0.584, 0.875, 0.5688, 0.8958, 0.5692, 0.8678, 0.5787, 0.8513, 0.5692, 0.8678, 0.5738, 0.8276, 0.547, 0.911, 0.5688, 0.8958, 0.5614, 0.9253, 0.5261, 0.9153, 0.547, 0.911, 0.5614, 0.9253, 0.5556, 0.8482, 0.5483, 0.8739, 0.5311, 0.8687, 0.5559, 0.7982, 0.5738, 0.8276, 0.5432, 0.8377, 0.2, 0.5985, 0.219, 0.5879, 0.2328, 0.609, 0.2425, 0.5886, 0.3086, 0.5649, 0.2906, 0.6217, 0.2, 0.5985, 0.2328, 0.609, 0.1985, 0.6128, 0.2325, 0.6251, 0.2482, 0.6257, 0.2467, 0.6324, 0.2482, 0.6257, 0.2906, 0.6217, 0.2683, 0.6395, 0.1982, 0.6306, 0.2325, 0.6251, 0.2302, 0.6475, 0.2302, 0.6475, 0.2325, 0.6251, 0.2467, 0.6324, 0.2467, 0.6324, 0.2482, 0.6257, 0.2683, 0.6395, 0.2906, 0.6217, 0.3183, 0.6411, 0.2683, 0.6395, 0.2302, 0.6475, 0.2683, 0.6395, 0.2544, 0.6694, 0.2851, 0.6603, 0.273, 0.6752, 0.2544, 0.6694, 0.2954, 0.6502, 0.3351, 0.6591, 0.2851, 0.6603, 0.4752, 0.8683, 0.4598, 0.8275, 0.4949, 0.8365, 0.4752, 0.8683, 0.4958, 0.8854, 0.4775, 0.8896, 0.4831, 0.9038, 0.4668, 0.8985, 0.4775, 0.8896, 0.4831, 0.9038, 0.4775, 0.8896, 0.5026, 0.8892, 0.5492, 0.8882, 0.547, 0.911, 0.5261, 0.9153, 0.528, 0.8832, 0.4919, 0.915, 0.4831, 0.9038, 0.508, 0.9085, 0.5556, 0.8482, 0.5311, 0.8687, 0.5432, 0.8377, 0.1819, 0.7194, 0.1864, 0.7091, 0.2022, 0.7275, 0.1991, 0.7327, 0.4919, 0.915, 0.4679, 0.9186, 0.4831, 0.9038, 0.4551, 0.9199, 0.4569, 0.9069, 0.4679, 0.9186, 0.4357, 0.5747, 0.4757, 0.5779, 0.4744, 0.5919, 0.4744, 0.5919, 0.5111, 0.5826, 0.4956, 0.6024, 0.464, 0.6177, 0.5144, 0.611, 0.4802, 0.6443, 0.464, 0.6177, 0.4407, 0.6553, 0.4318, 0.6322, 0.5507, 0.6548, 0.5327, 0.6287, 0.5636, 0.6204, 0.4802, 0.6443, 0.4375, 0.7003, 0.4407, 0.6553, 0.4808, 0.7374, 0.4375, 0.7003, 0.4802, 0.6443, 0.4318, 0.6322, 0.4295, 0.5975, 0.464, 0.6177, 0.7335, 0.6261, 0.7096, 0.61, 0.7319, 0.5954, 0.7011, 0.6589, 0.702, 0.6333, 0.7192, 0.6484, 0.7289, 0.6655, 0.7011, 0.6589, 0.7192, 0.6484, 0.7289, 0.6655, 0.705, 0.6691, 0.7011, 0.6589, 0.7289, 0.6655, 0.7192, 0.6484, 0.7406, 0.6506, 0.7515, 0.6671, 0.7289, 0.6655, 0.7406, 0.6506, 0.7515, 0.6671, 0.7406, 0.6506, 0.7664, 0.6623, 0.7011, 0.6589, 0.6797, 0.6456, 0.702, 0.6333, 0.5174, 0.103, 0.4837, 0.09289, 0.4905, 0.07707, 0.5174, 0.103, 0.4905, 0.07707, 0.546, 0.06664, 0.5577, 0.08374, 0.5174, 0.103, 0.546, 0.06664, 0.4552, 0.0915, 0.4837, 0.09289, 0.4624, 0.1015, 0.5429, 0.1328, 0.5259, 0.1138, 0.5488, 0.1095, 0.4725, 0.1451, 0.4633, 0.1152, 0.4849, 0.1115, 0.4552, 0.0915, 0.4557, 0.0672, 0.4837, 0.09289, 0.5488, 0.1095, 0.5259, 0.1138, 0.5577, 0.08374, 0.4633, 0.1152, 0.4552, 0.0915, 0.4624, 0.1015, 0.4805, 0.3341, 0.5028, 0.3177, 0.5043, 0.3358, 0.5043, 0.3358, 0.5028, 0.3177, 0.5298, 0.32, 0.5447, 0.3278, 0.5131, 0.3544, 0.5298, 0.32, 0.5051, 0.4207, 0.4838, 0.3946, 0.5111, 0.3774, 0.5499, 0.4147, 0.5297, 0.4086, 0.5551, 0.3991, 0.465, 0.3465, 0.4551, 0.3072, 0.4684, 0.2999, 0.4684, 0.2999, 0.4929, 0.3099, 0.4805, 0.3341, 0.4805, 0.3341, 0.4929, 0.3099, 0.5028, 0.3177, 0.5551, 0.3991, 0.5316, 0.3748, 0.5464, 0.3611, 0.5466, 0.4504, 0.5297, 0.4086, 0.5499, 0.4147, 0.1572, 0.6872, 0.1493, 0.6759, 0.1672, 0.6969, 0.1813, 0.6928, 0.1864, 0.7091, 0.1672, 0.6969, 0.6162, 0.5713, 0.6036, 0.5588, 0.622, 0.5771, 0.6247, 0.5799, 0.5983, 0.9263, 0.6006, 0.9145, 0.5955, 0.9403, 0.5473, 0.9894, 0.546, 0.941, 0.5608, 0.9635, 0.5619, 0.9793, 0.5608, 0.9635, 0.5739, 0.9505, 0.5608, 0.9635, 0.546, 0.941, 0.5656, 0.9377, 0.5739, 0.9505, 0.5608, 0.9635, 0.5656, 0.9377, 0.546, 0.941, 0.5261, 0.9153, 0.5614, 0.9253, 0.5955, 0.9403, 0.581, 0.9623, 0.5739, 0.9505, 0.204, 0.553, 0.2215, 0.5687, 0.1925, 0.5718, 0.1521, 0.5919, 0.1373, 0.5885, 0.1603, 0.5596, 0.178, 0.554, 0.1603, 0.5596, 0.191, 0.5301, 0.1708, 0.5769, 0.1521, 0.5919, 0.1603, 0.5596, 0.5931, 0.2982, 0.6099, 0.3151, 0.6017, 0.3068, 0.5883, 0.2935, 0.5662, 0.2714, 0.5896, 0.2947, 0.6027, 0.3078, 0.6033, 0.3085, 0.5883, 0.2935, 0.3347, 0.6908, 0.3647, 0.6765, 0.3467, 0.6964, 0.2822, 0.699, 0.3347, 0.6908, 0.3146, 0.7047, 0.3029, 0.6797, 0.3274, 0.6652, 0.331, 0.676, 0.6029, 0.808, 0.6209, 0.826, 0.6082, 0.8134, 0.5978, 0.8029, 0.6065, 0.8117, 0.6139, 0.819, 0.5978, 0.8029, 0.6139, 0.819, 0.6029, 0.808, 0.6137, 0.8188, 0.5965, 0.8017, 0.6082, 0.8134, 0.6082, 0.8134, 0.5965, 0.8017, 0.5842, 0.7893, 0.6209, 0.826, 0.6236, 0.8288, 0.6082, 0.8134, 0.5842, 0.7893, 0.558, 0.7631, 0.5796, 0.7848, 0.5965, 0.8017, 0.5858, 0.791, 0.5842, 0.7893, 0.6065, 0.8117, 0.62, 0.8251, 0.6139, 0.819, 0.5858, 0.791, 0.5648, 0.7699, 0.5842, 0.7893, 0.3392, 0.5638, 0.3434, 0.5782, 0.3311, 0.57, 0.3276, 0.5447, 0.3551, 0.5625, 0.3392, 0.5638, 0.58, 0.5351, 0.5536, 0.5088, 0.5594, 0.5146, 0.58, 0.5351, 0.5594, 0.5146, 0.5861, 0.5412, 0.4684, 0.2999, 0.4599, 0.2602, 0.4796, 0.256, 0.4883, 0.2872, 0.6036, 0.5588, 0.6162, 0.5713, 0.5965, 0.5516, 0.5861, 0.5412, 0.609, 0.5641, 0.6036, 0.5588, 0.188, 0.6225, 0.2127, 0.6248, 0.1982, 0.6306, 0.1652, 0.6175, 0.1674, 0.6007, 0.188, 0.6225, 0.1652, 0.6175, 0.188, 0.6225, 0.1841, 0.627, 0.1521, 0.5919, 0.1674, 0.6007, 0.1652, 0.6175, 0.1521, 0.5919, 0.1386, 0.6152, 0.1373, 0.5885, 0.1286, 0.6321, 0.1386, 0.6152, 0.1405, 0.6424, 0.1286, 0.6321, 0.1291, 0.6144, 0.1386, 0.6152, 0.5038, 0.01056, 0.46, 0.02375, 0.4662, 0.004335, 0.5074, 0.02925, 0.5425, 0.009465, 0.5333, 0.0372, 0.4685, 0.04664, 0.5074, 0.02925, 0.492, 0.04596, 0.492, 0.04596, 0.5074, 0.02925, 0.5333, 0.0372, 0.5074, 0.06018, 0.4685, 0.04664, 0.492, 0.04596, 0.5074, 0.06018, 0.546, 0.06664, 0.4905, 0.07707, 0.5074, 0.06018, 0.4901, 0.001523, 0.5141, 0.0, 0.5038, 0.01056, 0.5038, 0.01056, 0.5141, 0.0, 0.5372, 0.0006238, 0.6083, 0.1037, 0.6007, 0.08066, 0.6218, 0.08969, 0.5856, 0.132, 0.6083, 0.1037, 0.6022, 0.1385, 0.5879, 0.09521, 0.5856, 0.132, 0.5784, 0.1039, 0.564, 0.1312, 0.5784, 0.1039, 0.5856, 0.132, 0.5633, 0.1081, 0.5784, 0.1039, 0.564, 0.1312, 0.5488, 0.1095, 0.5633, 0.1081, 0.564, 0.1312, 0.5524, 0.1874, 0.5429, 0.1328, 0.5649, 0.1594, 0.5314, 0.2457, 0.5471, 0.2552, 0.539, 0.287, 0.5809, 0.3883, 0.5762, 0.4234, 0.5551, 0.3991, 0.5633, 0.384, 0.4999, 0.218, 0.5314, 0.2457, 0.5009, 0.254, 0.4689, 0.2226, 0.4796, 0.256, 0.4599, 0.2602, 0.4818, 0.1791, 0.5391, 0.211, 0.4999, 0.218, 0.4599, 0.2602, 0.4684, 0.2999, 0.4551, 0.3072, 0.4644, 0.1978, 0.4689, 0.2226, 0.4551, 0.2294, 0.2715, 0.5421, 0.3086, 0.5649, 0.2651, 0.5498, 0.2359, 0.5219, 0.2215, 0.5687, 0.2201, 0.5432, 0.2957, 0.5452, 0.3086, 0.5649, 0.2715, 0.5421, 0.2743, 0.5367, 0.2957, 0.5452, 0.2715, 0.5421, 0.2617, 0.5237, 0.2743, 0.5367, 0.2715, 0.5421, 0.2575, 0.5061, 0.2758, 0.5189, 0.2549, 0.5165, 0.2549, 0.5165, 0.2431, 0.5071, 0.2575, 0.5061, 0.2781, 0.5085, 0.2758, 0.5189, 0.2575, 0.5061, 0.301, 0.5185, 0.3021, 0.5341, 0.2781, 0.5085, 0.614, 0.3673, 0.6082, 0.3883, 0.5972, 0.3743, 0.5884, 0.3717, 0.5962, 0.3514, 0.5972, 0.3743, 0.345, 0.6325, 0.3338, 0.6222, 0.373, 0.5992, 0.369, 0.6248, 0.614, 0.3673, 0.6118, 0.3401, 0.625, 0.3539, 0.6082, 0.3883, 0.625, 0.3889, 0.625, 0.402, 0.466, 0.5159, 0.4757, 0.5779, 0.4449, 0.5535, 0.5213, 0.4595, 0.5005, 0.4736, 0.5051, 0.4207, 0.4678, 0.4561, 0.5051, 0.4207, 0.5005, 0.4736, 0.5111, 0.5826, 0.4757, 0.5779, 0.489, 0.5475, 0.5466, 0.4504, 0.5213, 0.4595, 0.5051, 0.4207, 0.5288, 0.5089, 0.5485, 0.4822, 0.5624, 0.5469, 0.345, 0.6325, 0.3351, 0.6591, 0.3183, 0.6411, 0.345, 0.6325, 0.3183, 0.6411, 0.3338, 0.6222, 0.5492, 0.8882, 0.5483, 0.8739, 0.5692, 0.8678, 0.5688, 0.8958, 0.373, 0.5992, 0.3338, 0.6222, 0.3384, 0.6011, 0.373, 0.5992, 0.4009, 0.6301, 0.369, 0.6248, 0.4044, 0.6519, 0.3702, 0.6533, 0.369, 0.6248, 0.4156, 0.6749, 0.3956, 0.6753, 0.4044, 0.6519, 0.4318, 0.6322, 0.4009, 0.6301, 0.4295, 0.5975, 0.4156, 0.6749, 0.4044, 0.6519, 0.4318, 0.6322, 0.3384, 0.6011, 0.2906, 0.6217, 0.3086, 0.5649, 0.6736, 0.6166, 0.6654, 0.5902, 0.6933, 0.6009, 0.6461, 0.6098, 0.6736, 0.6166, 0.6449, 0.6399, 0.6313, 0.6603, 0.6096, 0.6283, 0.6449, 0.6399, 0.5636, 0.6204, 0.6096, 0.6283, 0.5835, 0.6713, 0.5554, 0.7196, 0.5507, 0.6548, 0.5835, 0.6713, 0.487, 0.8081, 0.4598, 0.8275, 0.4774, 0.7776, 0.481, 0.7512, 0.5315, 0.7425, 0.4774, 0.7776, 0.5554, 0.7196, 0.5496, 0.7507, 0.5315, 0.7425, 0.2401, 0.7095, 0.2567, 0.6911, 0.2468, 0.7027, 0.2026, 0.7051, 0.2242, 0.6987, 0.225, 0.7245, 0.2857, 0.7349, 0.2508, 0.737, 0.2595, 0.721, 0.2198, 0.7385, 0.2065, 0.7152, 0.225, 0.7245, 0.2304, 0.7401, 0.225, 0.7245, 0.2508, 0.737, 0.3029, 0.6797, 0.2851, 0.6603, 0.3351, 0.6591, 0.6106, 0.8732, 0.6165, 0.8828, 0.5993, 0.8814, 0.5738, 0.8276, 0.5922, 0.8293, 0.5787, 0.8513, 0.5692, 0.8678, 0.5787, 0.8513, 0.584, 0.875, 0.5432, 0.8377, 0.5738, 0.8276, 0.5556, 0.8482, 0.5556, 0.8482, 0.5692, 0.8678, 0.5483, 0.8739, 0.6114, 0.8561, 0.6195, 0.8388, 0.6245, 0.8578, 0.6106, 0.8732, 0.6114, 0.8561, 0.6245, 0.8578, 0.5614, 0.9253, 0.5688, 0.8958, 0.5785, 0.9179, 0.5994, 0.8389, 0.5922, 0.8293, 0.6195, 0.8388, 0.219, 0.5879, 0.2425, 0.5886, 0.2328, 0.609, 0.2328, 0.609, 0.2425, 0.5886, 0.2482, 0.6257, 0.2127, 0.6248, 0.2328, 0.609, 0.2325, 0.6251, 0.2482, 0.6257, 0.2325, 0.6251, 0.2328, 0.609, 0.2302, 0.6475, 0.2467, 0.6324, 0.2683, 0.6395, 0.2954, 0.6502, 0.2683, 0.6395, 0.3183, 0.6411, 0.2683, 0.6395, 0.2954, 0.6502, 0.2851, 0.6603, 0.2954, 0.6502, 0.3183, 0.6411, 0.3351, 0.6591, 0.1947, 0.6601, 0.1982, 0.6306, 0.2302, 0.6475])
me_cube_001.use_remesh_fix_poles = True
me_cube_001.use_remesh_preserve_attributes = False
me_cube_001.use_mirror_vertex_groups = False
me_cube_001.update()

# ---- objects
ob_light = bpy.data.objects.new('Light', light_light)
ob_camera = bpy.data.objects.new('Camera', cam_camera)
ob_cube = bpy.data.objects.new('Cube', me_cube_001)

# ---- transforms, parenting, visibility, modifiers, constraints
ob_light.location = (4.076, 1.005, 5.904)
ob_light.rotation_euler = (0.6503, 0.05522, 1.866)
ob_light.lock_rotations_4d = False
ob_light.empty_display_type = 'ARROWS'
ob_light.color = (0.0, 0.0, 0.0, 0.0)
ob_light.lineart.crease_threshold = 0.0
ob_camera.location = (7.359, -6.926, 4.958)
ob_camera.rotation_euler = (1.109, 0.0, 0.8149)
ob_camera.lock_rotations_4d = False
ob_camera.empty_display_type = 'ARROWS'
ob_camera.color = (0.0, 0.0, 0.0, 0.0)
ob_camera.display_type = 'WIRE'
ob_camera.lineart.crease_threshold = 0.0
ob_cube.location = (0.0, 0.0, 0.0)
ob_cube.scale = (3.0, 3.0, 3.0)
ob_cube.lineart.crease_threshold = 0.0

# ---- collection membership
col_collection.objects.link(ob_light)
col_collection.objects.link(ob_camera)
col_collection.objects.link(ob_cube)

# ---- scene / render settings (as saved in the file)
scene.camera = ob_camera
scene.frame_start = 1; scene.frame_end = 250; scene.frame_set(1)
scene.render.engine = 'BLENDER_EEVEE_NEXT'
scene.cycles.use_denoising = False
scene.cycles.samples = 128
scene.cycles.sampling_pattern = 'TABULATED_SOBOL'
scene.cycles.use_adaptive_sampling = False
scene.cycles.use_light_tree = False
scene.view_settings.view_transform = 'Filmic'
bpy.context.view_layer.update()
